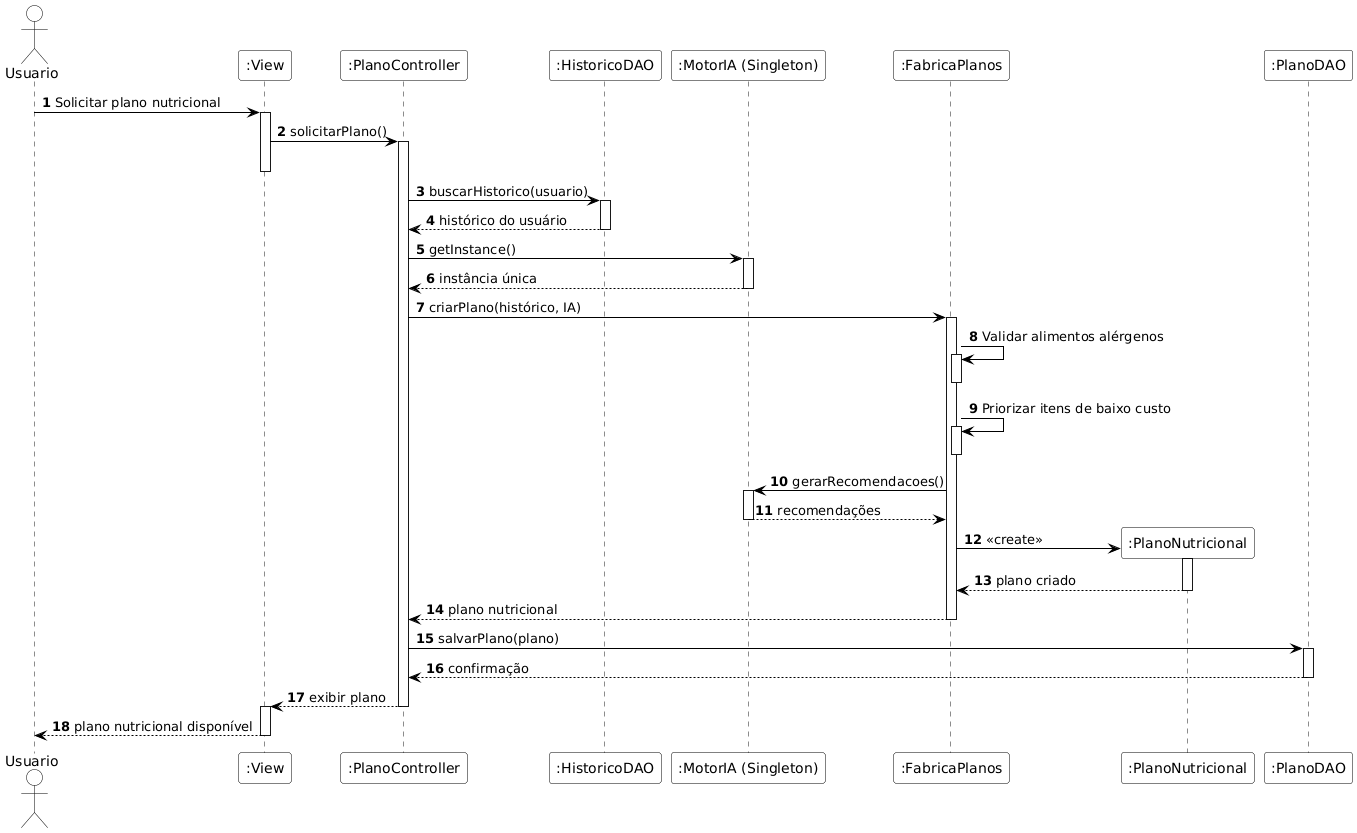

The diagram above was rendered by PlantUML. Its source (embedded in the PNG):
@startuml
autonumber

skinparam BackgroundColor white
skinparam Shadowing false
skinparam ArrowColor black
skinparam DefaultFontColor black
skinparam ParticipantBackgroundColor white
skinparam ParticipantBorderColor black
skinparam ActorBackgroundColor white
skinparam ActorBorderColor black

actor Usuario

participant ":View" as View
participant ":PlanoController" as Controller
participant ":HistoricoDAO" as HistoricoDAO
participant ":MotorIA (Singleton)" as MotorIA
participant ":FabricaPlanos" as FabricaPlanos
participant ":PlanoNutricional" as PlanoNutricional
participant ":PlanoDAO" as PlanoDAO

Usuario -> View : Solicitar plano nutricional
activate View

View -> Controller : solicitarPlano()
activate Controller
deactivate View

Controller -> HistoricoDAO : buscarHistorico(usuario)
activate HistoricoDAO
HistoricoDAO --> Controller : histórico do usuário
deactivate HistoricoDAO

Controller -> MotorIA : getInstance()
activate MotorIA
MotorIA --> Controller : instância única
deactivate MotorIA

Controller -> FabricaPlanos : criarPlano(histórico, IA)
activate FabricaPlanos

' --- AQUI ESTÁ A CORREÇÃO DAS AUTO-MENSAGENS ---
FabricaPlanos -> FabricaPlanos : Validar alimentos alérgenos
activate FabricaPlanos
deactivate FabricaPlanos

FabricaPlanos -> FabricaPlanos : Priorizar itens de baixo custo
activate FabricaPlanos
deactivate FabricaPlanos
' -----------------------------------------------

FabricaPlanos -> MotorIA : gerarRecomendacoes()
activate MotorIA
MotorIA --> FabricaPlanos : recomendações
deactivate MotorIA

FabricaPlanos -> PlanoNutricional ** : <<create>>
activate PlanoNutricional
PlanoNutricional --> FabricaPlanos : plano criado
deactivate PlanoNutricional

FabricaPlanos --> Controller : plano nutricional
deactivate FabricaPlanos

Controller -> PlanoDAO : salvarPlano(plano)
activate PlanoDAO
PlanoDAO --> Controller : confirmação
deactivate PlanoDAO

Controller --> View : exibir plano
deactivate Controller

activate View
View --> Usuario : plano nutricional disponível
deactivate View
@enduml